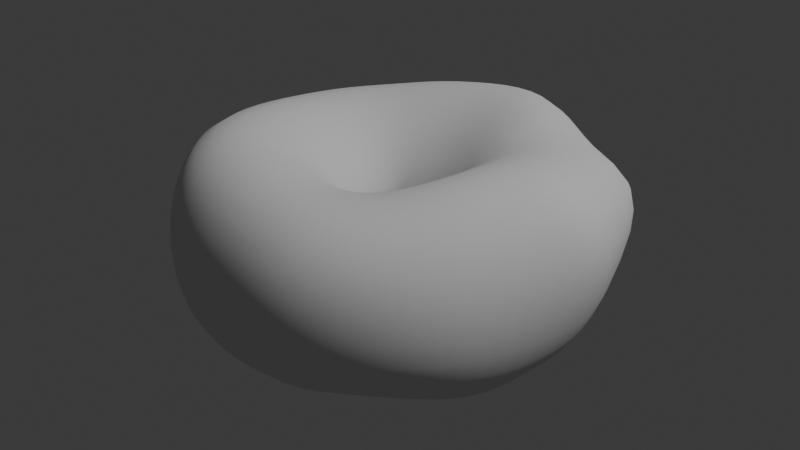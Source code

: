 # Source: donut.blend  (saved by Blender 4.2.66; exported with 4.5.12 LTS)
import bpy
from mathutils import Matrix  # noqa: F401  (used for matrix-valued properties, if any)

bpy.ops.wm.read_factory_settings(use_empty=True)
scene = bpy.context.scene
scene.name = 'Scene'

# ---- collections
col_collection = bpy.data.collections.new('Collection'); scene.collection.children.link(col_collection)

# ---- world
world_world = bpy.data.worlds.new('World'); scene.world = world_world
world_world.use_nodes = True; world_world.node_tree.nodes.clear()
_N = world_world.node_tree.nodes; _L = world_world.node_tree.links
n0 = _N.new('ShaderNodeOutputWorld'); n0.name = 'World Output'; n0.location = (300, 300)
n1 = _N.new('ShaderNodeBackground'); n1.name = 'Background'; n1.location = (10, 300)
n1.inputs[0].default_value = (0.05088, 0.05088, 0.05088, 1.0)
_L.new(n1.outputs[0], n0.inputs[0])
n0.is_active_output = True
world_world.color = (0.05088, 0.05088, 0.05088)
world_world.sun_shadow_jitter_overblur = 0.0

# ---- cameras
cam_camera = bpy.data.cameras.new('Camera')
cam_camera.clip_end = 100.0
cam_camera.ortho_scale = 7.314

# ---- lights
light_light = bpy.data.lights.new('Light', 'POINT')
light_light.energy = 1000.0
light_light.shadow_soft_size = 0.1

# ---- meshes
me_torus = bpy.data.meshes.new('Torus')
me_torus.from_pydata([(0.3767, 0.01077, 0.004003), (0.3862, 0.02165, 0.08604), (0.3396, -0.009761, 0.1666), (0.2344, 0.008938, 0.1839), (0.1527, 0.006116, 0.1553), (0.09213, 0.001565, 0.08429), (0.0759, -0.007486, -0.0007847), (0.09128, 0.000126, -0.07918), (0.1504, 0.0007825, -0.1402), (0.2301, 0.0008076, -0.1615), (0.3032, 4.563e-05, -0.1355), (0.3471, 0.0005982, -0.07502), (0.3604, 0.07594, 0.002149), (0.3644, 0.08138, 0.07994), (0.319, 0.09382, 0.1453), (0.2295, 0.05864, 0.1768), (0.1493, 0.03407, 0.1518), (0.09022, 0.01905, 0.08333), (0.06876, 0.003345, -0.0009437), (0.08945, 0.01803, -0.07875), (0.1471, 0.02932, -0.1382), (0.225, 0.04477, -0.1596), (0.2964, 0.059, -0.135), (0.3386, 0.06752, -0.075), (0.338, 0.1405, -0.003507), (0.346, 0.1581, 0.06749), (0.3121, 0.1819, 0.13), (0.2176, 0.1103, 0.1687), (0.1409, 0.06125, 0.1483), (0.0849, 0.03581, 0.08216), (0.06036, 0.01221, -0.001246), (0.08414, 0.03527, -0.07816), (0.1384, 0.05754, -0.1377), (0.2117, 0.08771, -0.1594), (0.2784, 0.1153, -0.1346), (0.3184, 0.1319, -0.07467), (0.3153, 0.2059, -0.006852), (0.3209, 0.2158, 0.0624), (0.3057, 0.1981, 0.1284), (0.1984, 0.1467, 0.165), (0.1297, 0.0881, 0.1478), (0.07705, 0.0518, 0.08195), (0.05121, 0.01925, -0.0016), (0.07507, 0.05027, -0.07751), (0.1244, 0.08362, -0.1367), (0.1907, 0.1275, -0.1594), (0.251, 0.1677, -0.1349), (0.2878, 0.192, -0.07512), (0.2647, 0.2574, -0.004512), (0.2664, 0.2525, 0.06587), (0.2296, 0.2275, 0.1331), (0.1724, 0.1721, 0.1709), (0.1153, 0.1134, 0.1504), (0.06684, 0.06639, 0.08284), (0.04164, 0.0256, -0.001774), (0.06201, 0.06136, -0.07689), (0.1055, 0.1065, -0.1354), (0.1619, 0.1623, -0.1583), (0.2132, 0.2132, -0.1347), (0.2439, 0.2437, -0.07474), (0.1993, 0.2971, -0.0002209), (0.1969, 0.2888, 0.07387), (0.1791, 0.2588, 0.1453), (0.1452, 0.2043, 0.1809), (0.09738, 0.1355, 0.1555), (0.0543, 0.07878, 0.08451), (0.03168, 0.03223, -0.001581), (0.04577, 0.06868, -0.07628), (0.08246, 0.1254, -0.1338), (0.1266, 0.1907, -0.1564), (0.1672, 0.2503, -0.1339), (0.1916, 0.2865, -0.07469), (0.1368, 0.3297, 9.415e-05), (0.1355, 0.3214, 0.07896), (0.1317, 0.2918, 0.1542), (0.1119, 0.2314, 0.1875), (0.07496, 0.1523, 0.1594), (0.03948, 0.08805, 0.08597), (0.0212, 0.03942, -0.0009396), (0.02741, 0.07278, -0.07564), (0.05608, 0.1394, -0.132), (0.08662, 0.2121, -0.1541), (0.1147, 0.2782, -0.1321), (0.132, 0.3184, -0.07432), (0.0677, 0.3515, 0.002417), (0.06517, 0.3478, 0.08765), (0.07542, 0.3126, 0.1567), (0.07022, 0.2473, 0.1871), (0.04764, 0.1621, 0.1597), (0.02265, 0.09359, 0.0867), (0.01045, 0.04678, 8.891e-05), (0.008171, 0.07451, -0.07494), (0.02705, 0.1472, -0.1302), (0.04322, 0.2255, -0.1514), (0.05791, 0.2957, -0.1297), (0.06713, 0.3384, -0.07296), (-0.005324, 0.3607, 0.006573), (-0.01066, 0.3583, 0.09292), (0.009287, 0.3186, 0.1557), (0.02106, 0.2494, 0.1805), (0.01678, 0.1639, 0.1577), (0.004379, 0.0951, 0.08656), (-0.001835, 0.0529, 0.001267), (-0.01062, 0.07492, -0.07415), (-0.00289, 0.1497, -0.1284), (-0.00192, 0.2305, -0.1488), (-0.001289, 0.3023, -0.127), (-0.0004766, 0.3458, -0.071), (-0.07454, 0.3536, 0.006589), (-0.08626, 0.3535, 0.09184), (-0.0552, 0.3069, 0.1496), (-0.02956, 0.2391, 0.1749), (-0.01576, 0.158, 0.1544), (-0.01454, 0.09261, 0.08563), (-0.01579, 0.05651, 0.002359), (-0.02782, 0.07475, -0.07328), (-0.03223, 0.1475, -0.1268), (-0.04702, 0.2264, -0.1462), (-0.1174, 0.2803, -0.1224), (-0.06812, 0.3392, -0.06878), (-0.145, 0.3358, 0.009672), (-0.151, 0.3322, 0.09017), (-0.1203, 0.2856, 0.1439), (-0.07866, 0.2191, 0.1701), (-0.0484, 0.1456, 0.1497), (-0.03311, 0.08639, 0.08422), (-0.02847, 0.0589, 0.003507), (-0.04319, 0.0732, -0.07249), (-0.06002, 0.1402, -0.1256), (-0.09037, 0.2139, -0.1445), (-0.1174, 0.2803, -0.1224), (-0.1333, 0.3202, -0.06723), (-0.2018, 0.2995, 0.006504), (-0.2014, 0.2937, 0.08368), (-0.171, 0.2528, 0.1378), (-0.1245, 0.1925, 0.1629), (-0.07915, 0.1281, 0.1442), (-0.05023, 0.07697, 0.08279), (-0.03881, 0.05608, 0.00408), (-0.05671, 0.06921, -0.07193), (-0.08581, 0.1268, -0.1252), (-0.1299, 0.1925, -0.1436), (-0.1691, 0.2517, -0.1212), (-0.1926, 0.2877, -0.06644), (-0.2526, 0.2529, 0.003779), (-0.2434, 0.2437, 0.07622), (-0.2125, 0.2127, 0.1349), (-0.1618, 0.1619, 0.1595), (-0.1052, 0.1069, 0.1402), (-0.06488, 0.06498, 0.0818), (-0.04506, 0.04609, 0.003759), (-0.06836, 0.06196, -0.07173), (-0.1085, 0.1081, -0.1256), (-0.1642, 0.1638, -0.1441), (-0.2141, 0.2139, -0.1218), (-0.2443, 0.2444, -0.06695), (-0.2967, 0.1987, 0.002705), (-0.2861, 0.1915, 0.07561), (-0.2499, 0.1671, 0.1346), (-0.1903, 0.1272, 0.1593), (-0.1248, 0.0834, 0.139), (-0.07631, 0.05103, 0.08152), (-0.04777, 0.03107, 0.002829), (-0.0781, 0.05098, -0.07194), (-0.1269, 0.08517, -0.1266), (-0.1923, 0.1289, -0.146), (-0.2511, 0.1682, -0.1238), (-0.2868, 0.1921, -0.0686), (-0.3294, 0.1369, 0.001386), (-0.3179, 0.1319, 0.07503), (-0.2778, 0.1152, 0.1345), (-0.2115, 0.08761, 0.1592), (-0.1388, 0.05703, 0.1399), (-0.08428, 0.03555, 0.08125), (-0.04775, 0.01407, 0.001695), (-0.08585, 0.03613, -0.07259), (-0.1405, 0.05899, -0.1282), (-0.213, 0.08905, -0.1485), (-0.2785, 0.116, -0.1266), (-0.3183, 0.1324, -0.07078), (-0.3495, 0.0698, 0.0003594), (-0.3375, 0.06732, 0.07483), (-0.295, 0.05877, 0.1345), (-0.2252, 0.04354, 0.1626), (-0.148, 0.02745, 0.1435), (-0.08798, 0.01948, 0.08151), (-0.04631, -0.002987, 0.0006177), (-0.09088, 0.01883, -0.07351), (-0.1487, 0.03057, -0.1301), (-0.2256, 0.04578, -0.1513), (-0.2953, 0.05937, -0.1295), (-0.3377, 0.06755, -0.07287), (-0.3563, 0.0001764, 9.415e-05), (-0.3442, 0.0001351, 0.07484), (-0.3018, -0.001086, 0.1378), (-0.2317, -0.004152, 0.1679), (-0.1522, -0.003939, 0.1472), (-0.08754, 0.003229, 0.0822), (-0.04227, -0.01588, 0.0001751), (-0.09245, 0.0008394, -0.07453), (-0.1512, 0.001006, -0.132), (-0.2296, 0.0007845, -0.1541), (-0.3009, 0.0004085, -0.1321), (-0.3442, 0.0001903, -0.07432), (-0.3495, -0.0694, 9.415e-05), (-0.3379, -0.06739, 0.07576), (-0.2988, -0.06306, 0.1427), (-0.2302, -0.05282, 0.1726), (-0.1508, -0.03548, 0.15), (-0.08343, -0.01287, 0.08301), (-0.03914, -0.02493, 0.0003052), (-0.0905, -0.01716, -0.07557), (-0.148, -0.02854, -0.1338), (-0.2249, -0.0442, -0.1564), (-0.2951, -0.05854, -0.1338), (-0.3376, -0.06706, -0.07469), (-0.3292, -0.1363, 9.415e-05), (-0.3194, -0.1334, 0.07802), (-0.2846, -0.1232, 0.1464), (-0.2197, -0.09936, 0.1762), (-0.1435, -0.06537, 0.1518), (-0.07635, -0.02861, 0.08363), (-0.03753, -0.03197, 0.0007068), (-0.08511, -0.03446, -0.07655), (-0.1392, -0.05692, -0.1354), (-0.2117, -0.08741, -0.1581), (-0.2779, -0.1151, -0.1345), (-0.318, -0.1317, -0.07469), (-0.2962, -0.198, 9.415e-05), (-0.2881, -0.1938, 0.07869), (-0.2578, -0.1771, 0.1476), (-0.199, -0.1407, 0.1763), (-0.13, -0.09198, 0.1524), (-0.06714, -0.04383, 0.08383), (-0.03521, -0.03748, 0.001256), (-0.0765, -0.0504, -0.07743), (-0.1251, -0.08305, -0.1367), (-0.1904, -0.1271, -0.159), (-0.2501, -0.1671, -0.1345), (-0.2862, -0.1912, -0.07469), (-0.2519, -0.252, 9.415e-05), (-0.2446, -0.2453, 0.07763), (-0.2182, -0.2216, 0.1455), (-0.1489, -0.1849, 0.1704), (-0.1091, -0.1143, 0.1516), (-0.0565, -0.05826, 0.08356), (-0.02964, -0.04147, 0.001894), (-0.06499, -0.06437, -0.07816), (-0.1062, -0.1059, -0.1377), (-0.1619, -0.1619, -0.1593), (-0.2127, -0.2127, -0.1345), (-0.2433, -0.2434, -0.07469), (-0.1977, -0.2963, 9.417e-05), (-0.1872, -0.2866, 0.0757), (-0.1626, -0.2562, 0.1419), (-0.1225, -0.2002, 0.1695), (-0.08182, -0.1315, 0.1501), (-0.04409, -0.07104, 0.08275), (-0.01898, -0.04401, 0.002528), (-0.05103, -0.07583, -0.07864), (-0.0834, -0.1247, -0.1371), (-0.1272, -0.1903, -0.1593), (-0.1671, -0.2502, -0.1345), (-0.1911, -0.2863, -0.07469), (-0.1285, -0.3282, 0.0001234), (-0.1102, -0.3169, 0.07504), (-0.0916, -0.2803, 0.1382), (-0.0727, -0.2179, 0.1678), (-0.05077, -0.1435, 0.1475), (-0.02979, -0.08126, 0.08164), (-0.002907, -0.04526, 0.003052), (-0.03514, -0.08435, -0.07812), (-0.05474, -0.1382, -0.1357), (-0.08519, -0.2111, -0.1579), (-0.115, -0.2777, -0.1344), (-0.1315, -0.318, -0.07467), (-0.05292, -0.3481, 0.0001706), (-0.03078, -0.3361, 0.07516), (-0.02056, -0.2961, 0.135), (-0.02052, -0.2282, 0.1628), (-0.01858, -0.1502, 0.1437), (-0.01405, -0.08815, 0.08058), (0.01363, -0.04662, 0.003269), (-0.01785, -0.08959, -0.07695), (-0.02075, -0.146, -0.1352), (-0.03171, -0.2229, -0.1593), (-0.05547, -0.2945, -0.1339), (-0.06563, -0.3377, -0.0747), (0.01568, -0.3562, 0.0001886), (0.03457, -0.3445, 0.07514), (0.03981, -0.3031, 0.1349), (0.02753, -0.2318, 0.1594), (0.01238, -0.1518, 0.1399), (0.002619, -0.09115, 0.07999), (0.02648, -0.04969, 0.002928), (0.0004367, -0.09133, -0.07586), (0.01401, -0.1482, -0.1341), (0.02558, -0.2259, -0.1605), (0.01165, -0.2994, -0.1335), (0.002184, -0.3446, -0.07391), (0.07897, -0.3506, 0.0001704), (0.09062, -0.3397, 0.07504), (0.08997, -0.2981, 0.1347), (0.06974, -0.2272, 0.1594), (0.04087, -0.1484, 0.1387), (0.01973, -0.08989, 0.08002), (0.03553, -0.05302, 0.002221), (0.0185, -0.08956, -0.07492), (0.0454, -0.1451, -0.1314), (0.07629, -0.2204, -0.1568), (0.07448, -0.2913, -0.1352), (0.06941, -0.3374, -0.07126), (0.1407, -0.3298, 0.0001273), (0.1449, -0.3194, 0.07493), (0.1355, -0.2799, 0.1345), (0.1059, -0.2133, 0.1593), (0.06638, -0.1392, 0.1395), (0.0363, -0.08459, 0.0801), (0.04272, -0.05456, 0.001423), (0.03542, -0.0844, -0.07431), (0.07136, -0.1363, -0.1287), (0.07136, -0.1363, -0.1287), (0.1267, -0.2691, -0.1461), (0.1319, -0.3173, -0.06951), (0.1986, -0.2964, 9.533e-05), (0.1954, -0.2866, 0.07485), (0.1763, -0.2509, 0.1345), (0.1374, -0.1904, 0.1618), (0.08903, -0.1238, 0.1426), (0.05149, -0.07579, 0.08083), (0.05001, -0.05291, 0.0007407), (0.05083, -0.076, -0.07443), (0.09225, -0.1216, -0.1286), (0.1412, -0.1845, -0.1476), (0.17, -0.2456, -0.1261), (0.1913, -0.2857, -0.07059), (0.2525, -0.252, 9.415e-05), (0.2438, -0.2434, 0.07484), (0.2148, -0.2122, 0.1372), (0.1662, -0.1591, 0.1684), (0.1091, -0.1031, 0.1471), (0.06504, -0.06391, 0.08205), (0.05895, -0.04712, 0.0003297), (0.06464, -0.06461, -0.07563), (0.11, -0.102, -0.1316), (0.167, -0.1541, -0.1549), (0.2142, -0.2092, -0.1299), (0.2437, -0.2433, -0.07379), (0.2969, -0.198, 9.415e-05), (0.2868, -0.191, 0.07554), (0.2527, -0.1646, 0.1438), (0.1936, -0.1214, 0.1766), (0.1269, -0.07853, 0.1518), (0.07657, -0.04959, 0.08333), (0.06933, -0.03803, 0.0001192), (0.07602, -0.05071, -0.0773), (0.127, -0.07872, -0.1375), (0.1954, -0.118, -0.1681), (0.2534, -0.163, -0.1415), (0.2867, -0.1912, -0.07486), (0.33, -0.1362, 0.0001306), (0.3239, -0.1286, 0.07892), (0.2846, -0.1093, 0.1509), (0.2161, -0.07921, 0.1836), (0.1413, -0.05129, 0.1553), (0.08517, -0.03343, 0.08429), (0.07689, -0.02831, -0.0001897), (0.08443, -0.03491, -0.07869), (0.1406, -0.05335, -0.1421), (0.2157, -0.08021, -0.1724), (0.2807, -0.1121, -0.1421), (0.3185, -0.1317, -0.07469), (0.3614, -0.06343, 0.002334), (0.3655, -0.05242, 0.08449), (0.3152, -0.04733, 0.1568), (0.2298, -0.03505, 0.1867), (0.1501, -0.02265, 0.1567), (0.09044, -0.01614, 0.08465), (0.07924, -0.01826, -0.0005397), (0.08958, -0.01776, -0.07937), (0.1484, -0.02679, -0.1427), (0.2271, -0.04085, -0.1681), (0.297, -0.05802, -0.137), (0.3389, -0.06726, -0.07492)], [], [(0, 12, 13, 1), (1, 13, 14, 2), (2, 14, 15, 3), (3, 15, 16, 4), (4, 16, 17, 5), (5, 17, 18, 6), (6, 18, 19, 7), (7, 19, 20, 8), (8, 20, 21, 9), (9, 21, 22, 10), (10, 22, 23, 11), (11, 23, 12, 0), (12, 24, 25, 13), (13, 25, 26, 14), (14, 26, 27, 15), (15, 27, 28, 16), (16, 28, 29, 17), (17, 29, 30, 18), (18, 30, 31, 19), (19, 31, 32, 20), (20, 32, 33, 21), (21, 33, 34, 22), (22, 34, 35, 23), (23, 35, 24, 12), (24, 36, 37, 25), (25, 37, 38, 26), (26, 38, 39, 27), (27, 39, 40, 28), (28, 40, 41, 29), (29, 41, 42, 30), (30, 42, 43, 31), (31, 43, 44, 32), (32, 44, 45, 33), (33, 45, 46, 34), (34, 46, 47, 35), (35, 47, 36, 24), (36, 48, 49, 37), (37, 49, 50, 38), (38, 50, 51, 39), (39, 51, 52, 40), (40, 52, 53, 41), (41, 53, 54, 42), (42, 54, 55, 43), (43, 55, 56, 44), (44, 56, 57, 45), (45, 57, 58, 46), (46, 58, 59, 47), (47, 59, 48, 36), (48, 60, 61, 49), (49, 61, 62, 50), (50, 62, 63, 51), (51, 63, 64, 52), (52, 64, 65, 53), (53, 65, 66, 54), (54, 66, 67, 55), (55, 67, 68, 56), (56, 68, 69, 57), (57, 69, 70, 58), (58, 70, 71, 59), (59, 71, 60, 48), (60, 72, 73, 61), (61, 73, 74, 62), (62, 74, 75, 63), (63, 75, 76, 64), (64, 76, 77, 65), (65, 77, 78, 66), (66, 78, 79, 67), (67, 79, 80, 68), (68, 80, 81, 69), (69, 81, 82, 70), (70, 82, 83, 71), (71, 83, 72, 60), (72, 84, 85, 73), (73, 85, 86, 74), (74, 86, 87, 75), (75, 87, 88, 76), (76, 88, 89, 77), (77, 89, 90, 78), (78, 90, 91, 79), (79, 91, 92, 80), (80, 92, 93, 81), (81, 93, 94, 82), (82, 94, 95, 83), (83, 95, 84, 72), (84, 96, 97, 85), (85, 97, 98, 86), (86, 98, 99, 87), (87, 99, 100, 88), (88, 100, 101, 89), (89, 101, 102, 90), (90, 102, 103, 91), (91, 103, 104, 92), (92, 104, 105, 93), (93, 105, 106, 94), (94, 106, 107, 95), (95, 107, 96, 84), (96, 108, 109, 97), (97, 109, 110, 98), (98, 110, 111, 99), (99, 111, 112, 100), (100, 112, 113, 101), (101, 113, 114, 102), (102, 114, 115, 103), (103, 115, 116, 104), (104, 116, 117, 105), (105, 117, 118, 106), (106, 118, 119, 107), (107, 119, 108, 96), (108, 120, 121, 109), (109, 121, 122, 110), (110, 122, 123, 111), (111, 123, 124, 112), (112, 124, 125, 113), (113, 125, 126, 114), (114, 126, 127, 115), (115, 127, 128, 116), (116, 128, 129, 117), (117, 129, 130, 118), (118, 130, 131, 119), (119, 131, 120, 108), (120, 132, 133, 121), (121, 133, 134, 122), (122, 134, 135, 123), (123, 135, 136, 124), (124, 136, 137, 125), (125, 137, 138, 126), (126, 138, 139, 127), (127, 139, 140, 128), (128, 140, 141, 129), (129, 141, 142, 130), (130, 142, 143, 131), (131, 143, 132, 120), (132, 144, 145, 133), (133, 145, 146, 134), (134, 146, 147, 135), (135, 147, 148, 136), (136, 148, 149, 137), (137, 149, 150, 138), (138, 150, 151, 139), (139, 151, 152, 140), (140, 152, 153, 141), (141, 153, 154, 142), (142, 154, 155, 143), (143, 155, 144, 132), (144, 156, 157, 145), (145, 157, 158, 146), (146, 158, 159, 147), (147, 159, 160, 148), (148, 160, 161, 149), (149, 161, 162, 150), (150, 162, 163, 151), (151, 163, 164, 152), (152, 164, 165, 153), (153, 165, 166, 154), (154, 166, 167, 155), (155, 167, 156, 144), (156, 168, 169, 157), (157, 169, 170, 158), (158, 170, 171, 159), (159, 171, 172, 160), (160, 172, 173, 161), (161, 173, 174, 162), (162, 174, 175, 163), (163, 175, 176, 164), (164, 176, 177, 165), (165, 177, 178, 166), (166, 178, 179, 167), (167, 179, 168, 156), (168, 180, 181, 169), (169, 181, 182, 170), (170, 182, 183, 171), (171, 183, 184, 172), (172, 184, 185, 173), (173, 185, 186, 174), (174, 186, 187, 175), (175, 187, 188, 176), (176, 188, 189, 177), (177, 189, 190, 178), (178, 190, 191, 179), (179, 191, 180, 168), (180, 192, 193, 181), (181, 193, 194, 182), (182, 194, 195, 183), (183, 195, 196, 184), (184, 196, 197, 185), (185, 197, 198, 186), (186, 198, 199, 187), (187, 199, 200, 188), (188, 200, 201, 189), (189, 201, 202, 190), (190, 202, 203, 191), (191, 203, 192, 180), (192, 204, 205, 193), (193, 205, 206, 194), (194, 206, 207, 195), (195, 207, 208, 196), (196, 208, 209, 197), (197, 209, 210, 198), (198, 210, 211, 199), (199, 211, 212, 200), (200, 212, 213, 201), (201, 213, 214, 202), (202, 214, 215, 203), (203, 215, 204, 192), (204, 216, 217, 205), (205, 217, 218, 206), (206, 218, 219, 207), (207, 219, 220, 208), (208, 220, 221, 209), (209, 221, 222, 210), (210, 222, 223, 211), (211, 223, 224, 212), (212, 224, 225, 213), (213, 225, 226, 214), (214, 226, 227, 215), (215, 227, 216, 204), (216, 228, 229, 217), (217, 229, 230, 218), (218, 230, 231, 219), (219, 231, 232, 220), (220, 232, 233, 221), (221, 233, 234, 222), (222, 234, 235, 223), (223, 235, 236, 224), (224, 236, 237, 225), (225, 237, 238, 226), (226, 238, 239, 227), (227, 239, 228, 216), (228, 240, 241, 229), (229, 241, 242, 230), (230, 242, 243, 231), (231, 243, 244, 232), (232, 244, 245, 233), (233, 245, 246, 234), (234, 246, 247, 235), (235, 247, 248, 236), (236, 248, 249, 237), (237, 249, 250, 238), (238, 250, 251, 239), (239, 251, 240, 228), (240, 252, 253, 241), (241, 253, 254, 242), (242, 254, 255, 243), (243, 255, 256, 244), (244, 256, 257, 245), (245, 257, 258, 246), (246, 258, 259, 247), (247, 259, 260, 248), (248, 260, 261, 249), (249, 261, 262, 250), (250, 262, 263, 251), (251, 263, 252, 240), (252, 264, 265, 253), (253, 265, 266, 254), (254, 266, 267, 255), (255, 267, 268, 256), (256, 268, 269, 257), (257, 269, 270, 258), (258, 270, 271, 259), (259, 271, 272, 260), (260, 272, 273, 261), (261, 273, 274, 262), (262, 274, 275, 263), (263, 275, 264, 252), (264, 276, 277, 265), (265, 277, 278, 266), (266, 278, 279, 267), (267, 279, 280, 268), (268, 280, 281, 269), (269, 281, 282, 270), (270, 282, 283, 271), (271, 283, 284, 272), (272, 284, 285, 273), (273, 285, 286, 274), (274, 286, 287, 275), (275, 287, 276, 264), (276, 288, 289, 277), (277, 289, 290, 278), (278, 290, 291, 279), (279, 291, 292, 280), (280, 292, 293, 281), (281, 293, 294, 282), (282, 294, 295, 283), (283, 295, 296, 284), (284, 296, 297, 285), (285, 297, 298, 286), (286, 298, 299, 287), (287, 299, 288, 276), (288, 300, 301, 289), (289, 301, 302, 290), (290, 302, 303, 291), (291, 303, 304, 292), (292, 304, 305, 293), (293, 305, 306, 294), (294, 306, 307, 295), (295, 307, 308, 296), (296, 308, 309, 297), (297, 309, 310, 298), (298, 310, 311, 299), (299, 311, 300, 288), (300, 312, 313, 301), (301, 313, 314, 302), (302, 314, 315, 303), (303, 315, 316, 304), (304, 316, 317, 305), (305, 317, 318, 306), (306, 318, 319, 307), (307, 319, 320, 308), (308, 320, 321, 309), (309, 321, 322, 310), (310, 322, 323, 311), (311, 323, 312, 300), (312, 324, 325, 313), (313, 325, 326, 314), (314, 326, 327, 315), (315, 327, 328, 316), (316, 328, 329, 317), (317, 329, 330, 318), (318, 330, 331, 319), (319, 331, 332, 320), (320, 332, 333, 321), (321, 333, 334, 322), (322, 334, 335, 323), (323, 335, 324, 312), (324, 336, 337, 325), (325, 337, 338, 326), (326, 338, 339, 327), (327, 339, 340, 328), (328, 340, 341, 329), (329, 341, 342, 330), (330, 342, 343, 331), (331, 343, 344, 332), (332, 344, 345, 333), (333, 345, 346, 334), (334, 346, 347, 335), (335, 347, 336, 324), (336, 348, 349, 337), (337, 349, 350, 338), (338, 350, 351, 339), (339, 351, 352, 340), (340, 352, 353, 341), (341, 353, 354, 342), (342, 354, 355, 343), (343, 355, 356, 344), (344, 356, 357, 345), (345, 357, 358, 346), (346, 358, 359, 347), (347, 359, 348, 336), (348, 360, 361, 349), (349, 361, 362, 350), (350, 362, 363, 351), (351, 363, 364, 352), (352, 364, 365, 353), (353, 365, 366, 354), (354, 366, 367, 355), (355, 367, 368, 356), (356, 368, 369, 357), (357, 369, 370, 358), (358, 370, 371, 359), (359, 371, 360, 348), (360, 372, 373, 361), (361, 373, 374, 362), (362, 374, 375, 363), (363, 375, 376, 364), (364, 376, 377, 365), (365, 377, 378, 366), (366, 378, 379, 367), (367, 379, 380, 368), (368, 380, 381, 369), (369, 381, 382, 370), (370, 382, 383, 371), (371, 383, 372, 360), (372, 0, 1, 373), (373, 1, 2, 374), (374, 2, 3, 375), (375, 3, 4, 376), (376, 4, 5, 377), (377, 5, 6, 378), (378, 6, 7, 379), (379, 7, 8, 380), (380, 8, 9, 381), (381, 9, 10, 382), (382, 10, 11, 383), (383, 11, 0, 372)])
me_torus.polygons.foreach_set('use_smooth', [True] * 384)
_uv = me_torus.uv_layers.new(name='UVMap')
_uv.uv.foreach_set('vector', [0.5006, 0.4957, 0.532, 0.497, 0.5317, 0.5878, 0.5011, 0.5895, 0.5011, 0.5895, 0.5317, 0.5878, 0.5319, 0.6699, 0.5003, 0.6714, 0.5003, 0.6714, 0.5319, 0.6699, 0.5313, 0.75, 0.5, 0.75, 0.5, 0.75, 0.5313, 0.75, 0.5312, 0.8333, 0.5, 0.8333, 0.5, 0.8333, 0.5312, 0.8333, 0.5312, 0.9167, 0.5, 0.9167, 0.5, 0.9167, 0.5312, 0.9167, 0.5468, 0.9944, 0.5128, 0.997, 0.5152, 0.0005068, 0.5484, 0.002607, 0.5312, 0.08333, 0.5, 0.08333, 0.5, 0.08333, 0.5312, 0.08333, 0.5312, 0.1667, 0.5008, 0.1676, 0.5008, 0.1676, 0.5312, 0.1667, 0.5312, 0.25, 0.5005, 0.25, 0.5005, 0.25, 0.5312, 0.25, 0.5312, 0.3333, 0.5, 0.3333, 0.5, 0.3333, 0.5312, 0.3333, 0.5313, 0.4162, 0.5, 0.416, 0.5, 0.416, 0.5313, 0.4162, 0.532, 0.497, 0.5006, 0.4957, 0.532, 0.497, 0.5627, 0.4991, 0.5628, 0.5842, 0.5317, 0.5878, 0.5317, 0.5878, 0.5628, 0.5842, 0.5626, 0.6668, 0.5319, 0.6699, 0.5319, 0.6699, 0.5626, 0.6668, 0.5625, 0.75, 0.5313, 0.75, 0.5313, 0.75, 0.5625, 0.75, 0.5625, 0.8333, 0.5312, 0.8333, 0.5312, 0.8333, 0.5625, 0.8333, 0.5625, 0.9167, 0.5312, 0.9167, 0.5312, 0.9167, 0.5625, 0.9167, 0.5778, 0.992, 0.5468, 0.9944, 0.5484, 0.002607, 0.5791, 0.005216, 0.5625, 0.08333, 0.5312, 0.08333, 0.5312, 0.08333, 0.5625, 0.08333, 0.5625, 0.1667, 0.5312, 0.1667, 0.5312, 0.1667, 0.5625, 0.1667, 0.5625, 0.25, 0.5312, 0.25, 0.5312, 0.25, 0.5625, 0.25, 0.5625, 0.3333, 0.5312, 0.3333, 0.5312, 0.3333, 0.5625, 0.3333, 0.5625, 0.4167, 0.5313, 0.4162, 0.5313, 0.4162, 0.5625, 0.4167, 0.5627, 0.4991, 0.532, 0.497, 0.5627, 0.4991, 0.5938, 0.5, 0.5937, 0.5833, 0.5628, 0.5842, 0.5628, 0.5842, 0.5937, 0.5833, 0.5709, 0.6667, 0.5626, 0.6668, 0.5626, 0.6668, 0.5709, 0.6667, 0.5938, 0.75, 0.5625, 0.75, 0.5625, 0.75, 0.5938, 0.75, 0.5938, 0.8333, 0.5625, 0.8333, 0.5625, 0.8333, 0.5938, 0.8333, 0.5938, 0.9167, 0.5625, 0.9167, 0.5625, 0.9167, 0.5938, 0.9167, 0.6061, 0.9908, 0.5778, 0.992, 0.5791, 0.005216, 0.6073, 0.007274, 0.5931, 0.08305, 0.5625, 0.08333, 0.5625, 0.08333, 0.5931, 0.08305, 0.5938, 0.1667, 0.5625, 0.1667, 0.5625, 0.1667, 0.5938, 0.1667, 0.5938, 0.25, 0.5625, 0.25, 0.5625, 0.25, 0.5938, 0.25, 0.5938, 0.3333, 0.5625, 0.3333, 0.5625, 0.3333, 0.5938, 0.3333, 0.5938, 0.4167, 0.5625, 0.4167, 0.5625, 0.4167, 0.5938, 0.4167, 0.5938, 0.5, 0.5627, 0.4991, 0.5938, 0.5, 0.625, 0.5, 0.625, 0.5833, 0.5937, 0.5833, 0.5937, 0.5833, 0.625, 0.5833, 0.625, 0.6667, 0.5709, 0.6667, 0.5709, 0.6667, 0.625, 0.6667, 0.625, 0.75, 0.5938, 0.75, 0.5938, 0.75, 0.625, 0.75, 0.625, 0.8333, 0.5938, 0.8333, 0.5938, 0.8333, 0.625, 0.8333, 0.625, 0.9167, 0.5938, 0.9167, 0.5938, 0.9167, 0.625, 0.9167, 0.6336, 0.9908, 0.6061, 0.9908, 0.6073, 0.007274, 0.6352, 0.008083, 0.6234, 0.08185, 0.5931, 0.08305, 0.5931, 0.08305, 0.6234, 0.08185, 0.625, 0.1667, 0.5938, 0.1667, 0.5938, 0.1667, 0.625, 0.1667, 0.625, 0.25, 0.5938, 0.25, 0.5938, 0.25, 0.625, 0.25, 0.625, 0.3333, 0.5938, 0.3333, 0.5938, 0.3333, 0.625, 0.3333, 0.625, 0.4167, 0.5938, 0.4167, 0.5938, 0.4167, 0.625, 0.4167, 0.625, 0.5, 0.5938, 0.5, 0.625, 0.5, 0.6562, 0.5, 0.6563, 0.5833, 0.625, 0.5833, 0.625, 0.5833, 0.6563, 0.5833, 0.6562, 0.6667, 0.625, 0.6667, 0.625, 0.6667, 0.6562, 0.6667, 0.6563, 0.75, 0.625, 0.75, 0.625, 0.75, 0.6563, 0.75, 0.6562, 0.8333, 0.625, 0.8333, 0.625, 0.8333, 0.6562, 0.8333, 0.6562, 0.9167, 0.625, 0.9167, 0.625, 0.9167, 0.6562, 0.9167, 0.6616, 0.9919, 0.6336, 0.9908, 0.6352, 0.008083, 0.6634, 0.00745, 0.6557, 0.0797, 0.6234, 0.08185, 0.6234, 0.08185, 0.6557, 0.0797, 0.6562, 0.1667, 0.625, 0.1667, 0.625, 0.1667, 0.6562, 0.1667, 0.6562, 0.25, 0.625, 0.25, 0.625, 0.25, 0.6562, 0.25, 0.6563, 0.3333, 0.625, 0.3333, 0.625, 0.3333, 0.6563, 0.3333, 0.6562, 0.4167, 0.625, 0.4167, 0.625, 0.4167, 0.6562, 0.4167, 0.6562, 0.5, 0.625, 0.5, 0.6562, 0.5, 0.6875, 0.5, 0.6875, 0.5834, 0.6563, 0.5833, 0.6563, 0.5833, 0.6875, 0.5834, 0.6875, 0.6667, 0.6562, 0.6667, 0.6562, 0.6667, 0.6875, 0.6667, 0.6875, 0.75, 0.6563, 0.75, 0.6563, 0.75, 0.6875, 0.75, 0.6875, 0.8333, 0.6562, 0.8333, 0.6562, 0.8333, 0.6875, 0.8333, 0.6875, 0.9167, 0.6562, 0.9167, 0.6562, 0.9167, 0.6875, 0.9167, 0.6898, 0.994, 0.6616, 0.9919, 0.6634, 0.00745, 0.6919, 0.005404, 0.689, 0.07784, 0.6557, 0.0797, 0.6557, 0.0797, 0.689, 0.07784, 0.6875, 0.1665, 0.6562, 0.1667, 0.6562, 0.1667, 0.6875, 0.1665, 0.6875, 0.25, 0.6562, 0.25, 0.6562, 0.25, 0.6875, 0.25, 0.6875, 0.3333, 0.6563, 0.3333, 0.6563, 0.3333, 0.6875, 0.3333, 0.6875, 0.4167, 0.6562, 0.4167, 0.6562, 0.4167, 0.6875, 0.4167, 0.6875, 0.5, 0.6562, 0.5, 0.6875, 0.5, 0.7198, 0.5018, 0.7223, 0.5871, 0.6875, 0.5834, 0.6875, 0.5834, 0.7223, 0.5871, 0.7194, 0.6664, 0.6875, 0.6667, 0.6875, 0.6667, 0.7194, 0.6664, 0.7187, 0.75, 0.6875, 0.75, 0.6875, 0.75, 0.7187, 0.75, 0.7188, 0.8333, 0.6875, 0.8333, 0.6875, 0.8333, 0.7188, 0.8333, 0.7187, 0.9167, 0.6875, 0.9167, 0.6875, 0.9167, 0.7187, 0.9167, 0.7201, 0.9965, 0.6898, 0.994, 0.6919, 0.005404, 0.7205, 0.002659, 0.7255, 0.07697, 0.689, 0.07784, 0.689, 0.07784, 0.7255, 0.07697, 0.7192, 0.1658, 0.6875, 0.1665, 0.6875, 0.1665, 0.7192, 0.1658, 0.7187, 0.25, 0.6875, 0.25, 0.6875, 0.25, 0.7187, 0.25, 0.7187, 0.3333, 0.6875, 0.3333, 0.6875, 0.3333, 0.7187, 0.3333, 0.7188, 0.4167, 0.6875, 0.4167, 0.6875, 0.4167, 0.7188, 0.4167, 0.7198, 0.5018, 0.6875, 0.5, 0.7198, 0.5018, 0.7524, 0.5044, 0.756, 0.5872, 0.7223, 0.5871, 0.7223, 0.5871, 0.756, 0.5872, 0.7517, 0.6647, 0.7194, 0.6664, 0.7194, 0.6664, 0.7517, 0.6647, 0.75, 0.75, 0.7187, 0.75, 0.7187, 0.75, 0.75, 0.75, 0.75, 0.8333, 0.7188, 0.8333, 0.7188, 0.8333, 0.75, 0.8333, 0.75, 0.9167, 0.7187, 0.9167, 0.7187, 0.9167, 0.75, 0.9167, 0.7505, 0.9992, 0.7201, 0.9965, 0.7205, 0.002659, 0.7507, 0.0004753, 0.7641, 0.07774, 0.7255, 0.07697, 0.7255, 0.07697, 0.7641, 0.07774, 0.7511, 0.1655, 0.7192, 0.1658, 0.7192, 0.1658, 0.7511, 0.1655, 0.75, 0.25, 0.7187, 0.25, 0.7187, 0.25, 0.75, 0.25, 0.75, 0.3333, 0.7187, 0.3333, 0.7187, 0.3333, 0.75, 0.3333, 0.75, 0.4167, 0.7188, 0.4167, 0.7188, 0.4167, 0.75, 0.4167, 0.7524, 0.5044, 0.7198, 0.5018, 0.7524, 0.5044, 0.7829, 0.5029, 0.7863, 0.5821, 0.756, 0.5872, 0.756, 0.5872, 0.7863, 0.5821, 0.7831, 0.6665, 0.7517, 0.6647, 0.7517, 0.6647, 0.7831, 0.6665, 0.7812, 0.75, 0.75, 0.75, 0.75, 0.75, 0.7812, 0.75, 0.7812, 0.8333, 0.75, 0.8333, 0.75, 0.8333, 0.7812, 0.8333, 0.7812, 0.9167, 0.75, 0.9167, 0.75, 0.9167, 0.7812, 0.9167, 0.7828, 1.001, 0.7505, 0.9992, 0.7507, 0.0004753, 0.7832, -0.0002892, 0.7989, 0.07984, 0.7641, 0.07774, 0.7641, 0.07774, 0.7989, 0.07984, 0.7824, 0.1659, 0.7511, 0.1655, 0.7511, 0.1655, 0.7824, 0.1659, 0.7812, 0.25, 0.75, 0.25, 0.75, 0.25, 0.7812, 0.25, 0.8125, 0.3333, 0.75, 0.3333, 0.75, 0.3333, 0.8125, 0.3333, 0.7812, 0.4167, 0.75, 0.4167, 0.75, 0.4167, 0.7812, 0.4167, 0.7829, 0.5029, 0.7524, 0.5044, 0.7829, 0.5029, 0.8145, 0.5037, 0.8171, 0.5784, 0.7863, 0.5821, 0.7863, 0.5821, 0.8171, 0.5784, 0.8146, 0.6648, 0.7831, 0.6665, 0.7831, 0.6665, 0.8146, 0.6648, 0.8125, 0.75, 0.7812, 0.75, 0.7812, 0.75, 0.8125, 0.75, 0.8125, 0.8333, 0.7812, 0.8333, 0.7812, 0.8333, 0.8125, 0.8333, 0.8125, 0.9167, 0.7812, 0.9167, 0.7812, 0.9167, 0.8125, 0.9167, 0.8144, 1.0, 0.7828, 1.001, 0.7832, -0.0002892, 0.8149, -0.0001399, 0.8319, 0.08179, 0.7989, 0.07984, 0.7989, 0.07984, 0.8319, 0.08179, 0.8129, 0.1665, 0.7824, 0.1659, 0.7824, 0.1659, 0.8129, 0.1665, 0.8125, 0.25, 0.7812, 0.25, 0.7812, 0.25, 0.8125, 0.25, 0.8125, 0.3333, 0.8125, 0.3333, 0.8125, 0.3333, 0.8125, 0.3333, 0.8125, 0.4167, 0.7812, 0.4167, 0.7812, 0.4167, 0.8125, 0.4167, 0.8145, 0.5037, 0.7829, 0.5029, 0.8145, 0.5037, 0.8442, 0.5014, 0.8453, 0.5799, 0.8171, 0.5784, 0.8171, 0.5784, 0.8453, 0.5799, 0.8445, 0.6653, 0.8146, 0.6648, 0.8146, 0.6648, 0.8445, 0.6653, 0.8438, 0.75, 0.8125, 0.75, 0.8125, 0.75, 0.8438, 0.75, 0.8438, 0.8333, 0.8125, 0.8333, 0.8125, 0.8333, 0.8438, 0.8333, 0.8438, 0.9167, 0.8125, 0.9167, 0.8125, 0.9167, 0.8438, 0.9167, 0.8448, 1.0, 0.8144, 1.0, 0.8149, -0.0001399, 0.8448, 9.924e-06, 0.8594, 0.0827, 0.8319, 0.08179, 0.8319, 0.08179, 0.8594, 0.0827, 0.8437, 0.1667, 0.8129, 0.1665, 0.8129, 0.1665, 0.8437, 0.1667, 0.8438, 0.25, 0.8125, 0.25, 0.8125, 0.25, 0.8438, 0.25, 0.8437, 0.3333, 0.8125, 0.3333, 0.8125, 0.3333, 0.8437, 0.3333, 0.8437, 0.4167, 0.8125, 0.4167, 0.8125, 0.4167, 0.8437, 0.4167, 0.8442, 0.5014, 0.8145, 0.5037, 0.8442, 0.5014, 0.875, 0.5, 0.875, 0.5833, 0.8453, 0.5799, 0.8453, 0.5799, 0.875, 0.5833, 0.875, 0.6667, 0.8445, 0.6653, 0.8445, 0.6653, 0.875, 0.6667, 0.875, 0.75, 0.8438, 0.75, 0.8438, 0.75, 0.875, 0.75, 0.875, 0.8333, 0.8438, 0.8333, 0.8438, 0.8333, 0.875, 0.8333, 0.875, 0.9167, 0.8438, 0.9167, 0.8438, 0.9167, 0.875, 0.9167, 0.8751, 1.0, 0.8448, 1.0, 0.8448, 9.924e-06, 0.8751, 1.816e-06, 0.8831, 0.08318, 0.8594, 0.0827, 0.8594, 0.0827, 0.8831, 0.08318, 0.875, 0.1667, 0.8437, 0.1667, 0.8437, 0.1667, 0.875, 0.1667, 0.875, 0.25, 0.8438, 0.25, 0.8438, 0.25, 0.875, 0.25, 0.875, 0.3333, 0.8437, 0.3333, 0.8437, 0.3333, 0.875, 0.3333, 0.875, 0.4167, 0.8437, 0.4167, 0.8437, 0.4167, 0.875, 0.4167, 0.875, 0.5, 0.8442, 0.5014, 0.875, 0.5, 0.9063, 0.5, 0.9062, 0.5833, 0.875, 0.5833, 0.875, 0.5833, 0.9062, 0.5833, 0.9062, 0.6667, 0.875, 0.6667, 0.875, 0.6667, 0.9062, 0.6667, 0.9062, 0.75, 0.875, 0.75, 0.875, 0.75, 0.9062, 0.75, 0.9062, 0.8333, 0.875, 0.8333, 0.875, 0.8333, 0.9062, 0.8333, 0.9062, 0.9167, 0.875, 0.9167, 0.875, 0.9167, 0.9062, 0.9167, 0.9062, 1.0, 0.8751, 1.0, 0.8751, 1.816e-06, 0.9062, 2.22e-16, 0.9084, 0.08337, 0.8831, 0.08318, 0.8831, 0.08318, 0.9084, 0.08337, 0.9063, 0.1667, 0.875, 0.1667, 0.875, 0.1667, 0.9063, 0.1667, 0.9062, 0.25, 0.875, 0.25, 0.875, 0.25, 0.9062, 0.25, 0.9062, 0.3333, 0.875, 0.3333, 0.875, 0.3333, 0.9062, 0.3333, 0.9063, 0.4167, 0.875, 0.4167, 0.875, 0.4167, 0.9063, 0.4167, 0.9063, 0.5, 0.875, 0.5, 0.9063, 0.5, 0.9375, 0.5, 0.9375, 0.5833, 0.9062, 0.5833, 0.9062, 0.5833, 0.9375, 0.5833, 0.9375, 0.6667, 0.9062, 0.6667, 0.9062, 0.6667, 0.9375, 0.6667, 0.9375, 0.75, 0.9062, 0.75, 0.9062, 0.75, 0.9375, 0.75, 0.9375, 0.8333, 0.9062, 0.8333, 0.9062, 0.8333, 0.9375, 0.8333, 0.9365, 0.9168, 0.9062, 0.9167, 0.9062, 0.9167, 0.9365, 0.9168, 0.9375, 1.0, 0.9062, 1.0, 0.9062, 2.22e-16, 0.9375, 2.22e-16, 0.9375, 0.08333, 0.9084, 0.08337, 0.9084, 0.08337, 0.9375, 0.08333, 0.9375, 0.1667, 0.9063, 0.1667, 0.9063, 0.1667, 0.9375, 0.1667, 0.9375, 0.25, 0.9062, 0.25, 0.9062, 0.25, 0.9375, 0.25, 0.9375, 0.3333, 0.9062, 0.3333, 0.9062, 0.3333, 0.9375, 0.3333, 0.9375, 0.4167, 0.9063, 0.4167, 0.9063, 0.4167, 0.9375, 0.4167, 0.9375, 0.5, 0.9063, 0.5, 0.9375, 0.5, 0.9687, 0.5, 0.9688, 0.5833, 0.9375, 0.5833, 0.9375, 0.5833, 0.9688, 0.5833, 0.9688, 0.6667, 0.9375, 0.6667, 0.9375, 0.6667, 0.9688, 0.6667, 0.9687, 0.75, 0.9375, 0.75, 0.9375, 0.75, 0.9687, 0.75, 0.9687, 0.8333, 0.9375, 0.8333, 0.9375, 0.8333, 0.9687, 0.8333, 0.9648, 0.9176, 0.9365, 0.9168, 0.9365, 0.9168, 0.9648, 0.9176, 0.9688, 1.0, 0.9375, 1.0, 0.9375, 2.22e-16, 0.9688, 2.22e-16, 0.9688, 0.08333, 0.9375, 0.08333, 0.9375, 0.08333, 0.9688, 0.08333, 0.9687, 0.1667, 0.9375, 0.1667, 0.9375, 0.1667, 0.9687, 0.1667, 0.9688, 0.25, 0.9375, 0.25, 0.9375, 0.25, 0.9688, 0.25, 0.9688, 0.3333, 0.9375, 0.3333, 0.9375, 0.3333, 0.9688, 0.3333, 0.9688, 0.4167, 0.9375, 0.4167, 0.9375, 0.4167, 0.9688, 0.4167, 0.9687, 0.5, 0.9375, 0.5, 0.9687, 0.5, 1.0, 0.5, 1.0, 0.5833, 0.9688, 0.5833, 0.9688, 0.5833, 1.0, 0.5833, 1.0, 0.6667, 0.9688, 0.6667, 0.9688, 0.6667, 1.0, 0.6667, 1.0, 0.75, 0.9687, 0.75, 0.9687, 0.75, 1.0, 0.75, 1.0, 0.8333, 0.9687, 0.8333, 0.9687, 0.8333, 1.0, 0.8333, 0.9927, 0.9189, 0.9648, 0.9176, 0.9648, 0.9176, 0.9927, 0.9189, 1.0, 1.0, 0.9688, 1.0, 0.9688, 2.22e-16, 1.0, -3.459e-06, 1.0, 0.08333, 0.9688, 0.08333, 0.9688, 0.08333, 1.0, 0.08333, 1.0, 0.1667, 0.9687, 0.1667, 0.9687, 0.1667, 1.0, 0.1667, 1.0, 0.25, 0.9688, 0.25, 0.9688, 0.25, 1.0, 0.25, 1.0, 0.3333, 0.9688, 0.3333, 0.9688, 0.3333, 1.0, 0.3333, 1.0, 0.4167, 0.9688, 0.4167, 0.9688, 0.4167, 1.0, 0.4167, 1.0, 0.5, 0.9687, 0.5, 0.0, 0.5, 0.03125, 0.5, 0.03125, 0.5833, 0.0, 0.5833, 0.0, 0.5833, 0.03125, 0.5833, 0.03125, 0.6667, 0.0, 0.6667, 0.0, 0.6667, 0.03125, 0.6667, 0.03125, 0.75, 0.0, 0.75, 0.0, 0.75, 0.03125, 0.75, 0.03125, 0.8333, 0.0, 0.8333, 0.0, 0.8333, 0.03125, 0.8333, 0.02129, 0.9207, -0.005819, 0.9196, -0.005819, 0.9196, 0.02129, 0.9207, 0.03115, 1.0, -2.176e-05, 1.0, -2.043e-05, -3.595e-06, 0.03115, -1.609e-05, 0.03125, 0.08333, 0.0, 0.08333, 0.0, 0.08333, 0.03125, 0.08333, 0.03125, 0.1667, 0.0, 0.1667, 0.0, 0.1667, 0.03125, 0.1667, 0.03125, 0.25, 0.0, 0.25, 0.0, 0.25, 0.03125, 0.25, 0.03125, 0.3333, 0.0, 0.3333, 0.0, 0.3333, 0.03125, 0.3333, 0.03125, 0.4167, 0.0, 0.4167, 0.0, 0.4167, 0.03125, 0.4167, 0.03125, 0.5, 0.0, 0.5, 0.03125, 0.5, 0.0625, 0.5, 0.0625, 0.5833, 0.03125, 0.5833, 0.03125, 0.5833, 0.0625, 0.5833, 0.0625, 0.6667, 0.03125, 0.6667, 0.03125, 0.6667, 0.0625, 0.6667, 0.0625, 0.75, 0.03125, 0.75, 0.03125, 0.75, 0.0625, 0.75, 0.0625, 0.8333, 0.03125, 0.8333, 0.03125, 0.8333, 0.0625, 0.8333, 0.05174, 0.9225, 0.02129, 0.9207, 0.02129, 0.9207, 0.05174, 0.9225, 0.06231, 1.0, 0.03115, 1.0, 0.03115, -1.609e-05, 0.06232, -3.06e-05, 0.0625, 0.08333, 0.03125, 0.08333, 0.03125, 0.08333, 0.0625, 0.08333, 0.0625, 0.1667, 0.03125, 0.1667, 0.03125, 0.1667, 0.0625, 0.1667, 0.0625, 0.25, 0.03125, 0.25, 0.03125, 0.25, 0.0625, 0.25, 0.0625, 0.3333, 0.03125, 0.3333, 0.03125, 0.3333, 0.0625, 0.3333, 0.0625, 0.4167, 0.03125, 0.4167, 0.03125, 0.4167, 0.0625, 0.4167, 0.0625, 0.5, 0.03125, 0.5, 0.0625, 0.5, 0.09375, 0.5, 0.09375, 0.5833, 0.0625, 0.5833, 0.0625, 0.5833, 0.09375, 0.5833, 0.09375, 0.6667, 0.0625, 0.6667, 0.0625, 0.6667, 0.09375, 0.6667, 0.09412, 0.7506, 0.0625, 0.75, 0.0625, 0.75, 0.09412, 0.7506, 0.09375, 0.8333, 0.0625, 0.8333, 0.0625, 0.8333, 0.09375, 0.8333, 0.08638, 0.9236, 0.05174, 0.9225, 0.05174, 0.9225, 0.08638, 0.9236, 0.09364, 1.0, 0.06231, 1.0, 0.06232, -3.06e-05, 0.09366, -3.572e-05, 0.09375, 0.08333, 0.0625, 0.08333, 0.0625, 0.08333, 0.09375, 0.08333, 0.09375, 0.1667, 0.0625, 0.1667, 0.0625, 0.1667, 0.09375, 0.1667, 0.09375, 0.25, 0.0625, 0.25, 0.0625, 0.25, 0.09375, 0.25, 0.09375, 0.3333, 0.0625, 0.3333, 0.0625, 0.3333, 0.09375, 0.3333, 0.09375, 0.4167, 0.0625, 0.4167, 0.0625, 0.4167, 0.09375, 0.4167, 0.09375, 0.5, 0.0625, 0.5, 0.09375, 0.5, 0.125, 0.5, 0.125, 0.5833, 0.09375, 0.5833, 0.09375, 0.5833, 0.125, 0.5833, 0.1251, 0.6666, 0.09375, 0.6667, 0.09375, 0.6667, 0.1251, 0.6666, 0.1389, 0.7515, 0.09412, 0.7506, 0.09412, 0.7506, 0.1389, 0.7515, 0.1251, 0.8335, 0.09375, 0.8333, 0.09375, 0.8333, 0.1251, 0.8335, 0.1246, 0.9232, 0.08638, 0.9236, 0.08638, 0.9236, 0.1246, 0.9232, 0.125, 1.0, 0.09364, 1.0, 0.09366, -3.572e-05, 0.125, -1.633e-05, 0.125, 0.08333, 0.09375, 0.08333, 0.09375, 0.08333, 0.125, 0.08333, 0.125, 0.1667, 0.09375, 0.1667, 0.09375, 0.1667, 0.125, 0.1667, 0.125, 0.25, 0.09375, 0.25, 0.09375, 0.25, 0.125, 0.25, 0.125, 0.3333, 0.09375, 0.3333, 0.09375, 0.3333, 0.125, 0.3333, 0.125, 0.4167, 0.09375, 0.4167, 0.09375, 0.4167, 0.125, 0.4167, 0.125, 0.5, 0.09375, 0.5, 0.125, 0.5, 0.1562, 0.5, 0.1562, 0.5833, 0.125, 0.5833, 0.125, 0.5833, 0.1562, 0.5833, 0.1563, 0.6666, 0.1251, 0.6666, 0.1251, 0.6666, 0.1563, 0.6666, 0.1576, 0.7488, 0.1389, 0.7515, 0.1389, 0.7515, 0.1576, 0.7488, 0.1563, 0.8334, 0.1251, 0.8335, 0.1251, 0.8335, 0.1563, 0.8334, 0.1627, 0.9216, 0.1246, 0.9232, 0.1246, 0.9232, 0.1627, 0.9216, 0.1562, 1.0, 0.125, 1.0, 0.125, -1.633e-05, 0.1562, -1.035e-06, 0.1562, 0.08333, 0.125, 0.08333, 0.125, 0.08333, 0.1562, 0.08333, 0.1562, 0.1667, 0.125, 0.1667, 0.125, 0.1667, 0.1562, 0.1667, 0.1563, 0.25, 0.125, 0.25, 0.125, 0.25, 0.1563, 0.25, 0.1562, 0.3333, 0.125, 0.3333, 0.125, 0.3333, 0.1562, 0.3333, 0.1562, 0.4167, 0.125, 0.4167, 0.125, 0.4167, 0.1562, 0.4167, 0.1562, 0.5, 0.125, 0.5, 0.1562, 0.5, 0.1875, 0.5, 0.1875, 0.5833, 0.1562, 0.5833, 0.1562, 0.5833, 0.1875, 0.5833, 0.1875, 0.6667, 0.1563, 0.6666, 0.1563, 0.6666, 0.1875, 0.6667, 0.1878, 0.7497, 0.1576, 0.7488, 0.1576, 0.7488, 0.1878, 0.7497, 0.1875, 0.8333, 0.1563, 0.8334, 0.1563, 0.8334, 0.1875, 0.8333, 0.1924, 0.9198, 0.1627, 0.9216, 0.1627, 0.9216, 0.1924, 0.9198, 0.1876, 1.0, 0.1562, 1.0, 0.1562, -1.035e-06, 0.1875, -0.000371, 0.1875, 0.08333, 0.1562, 0.08333, 0.1562, 0.08333, 0.1875, 0.08333, 0.1875, 0.1667, 0.1562, 0.1667, 0.1562, 0.1667, 0.1875, 0.1667, 0.1875, 0.25, 0.1563, 0.25, 0.1563, 0.25, 0.1875, 0.25, 0.1875, 0.3333, 0.1562, 0.3333, 0.1562, 0.3333, 0.1875, 0.3333, 0.1875, 0.4167, 0.1562, 0.4167, 0.1562, 0.4167, 0.1875, 0.4167, 0.1875, 0.5, 0.1562, 0.5, 0.1875, 0.5, 0.2188, 0.5, 0.2188, 0.5833, 0.1875, 0.5833, 0.1875, 0.5833, 0.2188, 0.5833, 0.2188, 0.6667, 0.1875, 0.6667, 0.1875, 0.6667, 0.2188, 0.6667, 0.2188, 0.75, 0.1878, 0.7497, 0.1878, 0.7497, 0.2188, 0.75, 0.2188, 0.8333, 0.1875, 0.8333, 0.1875, 0.8333, 0.2188, 0.8333, 0.2213, 0.9181, 0.1924, 0.9198, 0.1924, 0.9198, 0.2213, 0.9181, 0.2194, 1.001, 0.1876, 1.0, 0.1875, -0.000371, 0.2191, -0.0009135, 0.2187, 0.08333, 0.1875, 0.08333, 0.1875, 0.08333, 0.2187, 0.08333, 0.2188, 0.1667, 0.1875, 0.1667, 0.1875, 0.1667, 0.2188, 0.1667, 0.2188, 0.25, 0.1875, 0.25, 0.1875, 0.25, 0.2188, 0.25, 0.2187, 0.3333, 0.1875, 0.3333, 0.1875, 0.3333, 0.2187, 0.3333, 0.2188, 0.4167, 0.1875, 0.4167, 0.1875, 0.4167, 0.2188, 0.4167, 0.2188, 0.5, 0.1875, 0.5, 0.2188, 0.5, 0.25, 0.5, 0.25, 0.5833, 0.2188, 0.5833, 0.2188, 0.5833, 0.25, 0.5833, 0.25, 0.6667, 0.2188, 0.6667, 0.2188, 0.6667, 0.25, 0.6667, 0.25, 0.75, 0.2188, 0.75, 0.2188, 0.75, 0.25, 0.75, 0.25, 0.8333, 0.2188, 0.8333, 0.2188, 0.8333, 0.25, 0.8333, 0.2508, 0.917, 0.2213, 0.9181, 0.2213, 0.9181, 0.2508, 0.917, 0.2517, 1.001, 0.2194, 1.001, 0.2191, -0.0009135, 0.2509, -0.0009409, 0.25, 0.08333, 0.2187, 0.08333, 0.2187, 0.08333, 0.25, 0.08333, 0.25, 0.1667, 0.2188, 0.1667, 0.2188, 0.1667, 0.25, 0.1667, 0.25, 0.25, 0.2188, 0.25, 0.2188, 0.25, 0.25, 0.25, 0.25, 0.3333, 0.2187, 0.3333, 0.2187, 0.3333, 0.25, 0.3333, 0.25, 0.4167, 0.2188, 0.4167, 0.2188, 0.4167, 0.25, 0.4167, 0.25, 0.5, 0.2188, 0.5, 0.25, 0.5, 0.2812, 0.5, 0.2813, 0.5833, 0.25, 0.5833, 0.25, 0.5833, 0.2813, 0.5833, 0.2812, 0.6667, 0.25, 0.6667, 0.25, 0.6667, 0.2812, 0.6667, 0.2812, 0.75, 0.25, 0.75, 0.25, 0.75, 0.2812, 0.75, 0.2812, 0.8333, 0.25, 0.8333, 0.25, 0.8333, 0.2812, 0.8333, 0.2812, 0.9167, 0.2508, 0.917, 0.2508, 0.917, 0.2812, 0.9167, 0.2841, 1.0, 0.2517, 1.001, 0.2509, -0.0009409, 0.2829, -0.0006739, 0.2812, 0.08333, 0.25, 0.08333, 0.25, 0.08333, 0.2812, 0.08333, 0.2812, 0.1667, 0.25, 0.1667, 0.25, 0.1667, 0.2812, 0.1667, 0.2812, 0.25, 0.25, 0.25, 0.25, 0.25, 0.2812, 0.25, 0.2809, 0.3294, 0.25, 0.3333, 0.25, 0.3333, 0.2809, 0.3294, 0.2812, 0.4167, 0.25, 0.4167, 0.25, 0.4167, 0.2812, 0.4167, 0.2812, 0.5, 0.25, 0.5, 0.2812, 0.5, 0.3125, 0.5, 0.3125, 0.5833, 0.2813, 0.5833, 0.2813, 0.5833, 0.3125, 0.5833, 0.3125, 0.6667, 0.2812, 0.6667, 0.2812, 0.6667, 0.3125, 0.6667, 0.3125, 0.75, 0.2812, 0.75, 0.2812, 0.75, 0.3125, 0.75, 0.3125, 0.8333, 0.2812, 0.8333, 0.2812, 0.8333, 0.3125, 0.8333, 0.3125, 0.9167, 0.2812, 0.9167, 0.2812, 0.9167, 0.3125, 0.9167, 0.3155, 1.0, 0.2841, 1.0, 0.2829, -0.0006739, 0.3147, -0.0004519, 0.3125, 0.08333, 0.2812, 0.08333, 0.2812, 0.08333, 0.3125, 0.08333, 0.3132, 0.1665, 0.2812, 0.1667, 0.2812, 0.1667, 0.3132, 0.1665, 0.3132, 0.1665, 0.2812, 0.25, 0.2812, 0.25, 0.3132, 0.1665, 0.318, 0.3224, 0.2809, 0.3294, 0.2809, 0.3294, 0.318, 0.3224, 0.3125, 0.4161, 0.2812, 0.4167, 0.2812, 0.4167, 0.3125, 0.4161, 0.3125, 0.5, 0.2812, 0.5, 0.3125, 0.5, 0.3438, 0.5, 0.3438, 0.5833, 0.3125, 0.5833, 0.3125, 0.5833, 0.3438, 0.5833, 0.3438, 0.6667, 0.3125, 0.6667, 0.3125, 0.6667, 0.3438, 0.6667, 0.3438, 0.75, 0.3125, 0.75, 0.3125, 0.75, 0.3438, 0.75, 0.3438, 0.8333, 0.3125, 0.8333, 0.3125, 0.8333, 0.3438, 0.8333, 0.3437, 0.9167, 0.3125, 0.9167, 0.3125, 0.9167, 0.3437, 0.9167, 0.3465, 0.9999, 0.3155, 1.0, 0.3147, -0.0004519, 0.3463, -0.0003699, 0.3438, 0.08333, 0.3125, 0.08333, 0.3125, 0.08333, 0.3438, 0.08333, 0.3469, 0.1664, 0.3132, 0.1665, 0.3132, 0.1665, 0.3469, 0.1664, 0.3474, 0.2496, 0.3132, 0.1665, 0.3132, 0.1665, 0.3474, 0.2496, 0.3453, 0.3286, 0.318, 0.3224, 0.318, 0.3224, 0.3453, 0.3286, 0.3437, 0.4167, 0.3125, 0.4161, 0.3125, 0.4161, 0.3437, 0.4167, 0.3438, 0.5, 0.3125, 0.5, 0.3438, 0.5, 0.375, 0.5, 0.375, 0.5833, 0.3438, 0.5833, 0.3438, 0.5833, 0.375, 0.5833, 0.375, 0.6667, 0.3438, 0.6667, 0.3438, 0.6667, 0.375, 0.6667, 0.375, 0.75, 0.3438, 0.75, 0.3438, 0.75, 0.375, 0.75, 0.375, 0.8333, 0.3438, 0.8333, 0.3438, 0.8333, 0.375, 0.8333, 0.375, 0.9167, 0.3437, 0.9167, 0.3437, 0.9167, 0.375, 0.9167, 0.3783, 0.9999, 0.3465, 0.9999, 0.3463, -0.0003699, 0.3783, -0.000412, 0.375, 0.08336, 0.3438, 0.08333, 0.3438, 0.08333, 0.375, 0.08336, 0.381, 0.1674, 0.3469, 0.1664, 0.3469, 0.1664, 0.381, 0.1674, 0.3827, 0.2513, 0.3474, 0.2496, 0.3474, 0.2496, 0.3827, 0.2513, 0.3774, 0.3315, 0.3453, 0.3286, 0.3453, 0.3286, 0.3774, 0.3315, 0.375, 0.4167, 0.3437, 0.4167, 0.3437, 0.4167, 0.375, 0.4167, 0.375, 0.5, 0.3438, 0.5, 0.375, 0.5, 0.4063, 0.5, 0.4062, 0.5833, 0.375, 0.5833, 0.375, 0.5833, 0.4062, 0.5833, 0.4063, 0.6667, 0.375, 0.6667, 0.375, 0.6667, 0.4063, 0.6667, 0.4062, 0.75, 0.375, 0.75, 0.375, 0.75, 0.4062, 0.75, 0.4062, 0.8333, 0.375, 0.8333, 0.375, 0.8333, 0.4062, 0.8333, 0.4062, 0.9167, 0.375, 0.9167, 0.375, 0.9167, 0.4062, 0.9167, 0.4117, 0.9997, 0.3783, 0.9999, 0.3783, -0.000412, 0.4111, -0.0004779, 0.4064, 0.08343, 0.375, 0.08336, 0.375, 0.08336, 0.4064, 0.08343, 0.4134, 0.1688, 0.381, 0.1674, 0.381, 0.1674, 0.4134, 0.1688, 0.4148, 0.2462, 0.3827, 0.2513, 0.3827, 0.2513, 0.4148, 0.2462, 0.4095, 0.3312, 0.3774, 0.3315, 0.3774, 0.3315, 0.4095, 0.3312, 0.4063, 0.4165, 0.375, 0.4167, 0.375, 0.4167, 0.4063, 0.4165, 0.4063, 0.5, 0.375, 0.5, 0.4063, 0.5, 0.4375, 0.5, 0.4373, 0.5838, 0.4062, 0.5833, 0.4062, 0.5833, 0.4373, 0.5838, 0.4374, 0.6668, 0.4063, 0.6667, 0.4063, 0.6667, 0.4374, 0.6668, 0.4375, 0.75, 0.4062, 0.75, 0.4062, 0.75, 0.4375, 0.75, 0.4375, 0.8333, 0.4062, 0.8333, 0.4062, 0.8333, 0.4375, 0.8333, 0.4375, 0.9167, 0.4062, 0.9167, 0.4062, 0.9167, 0.4375, 0.9167, 0.4463, 0.9995, 0.4117, 0.9997, 0.4111, -0.0004779, 0.4451, -0.0005048, 0.4376, 0.08339, 0.4064, 0.08343, 0.4064, 0.08343, 0.4376, 0.08339, 0.4431, 0.1696, 0.4134, 0.1688, 0.4134, 0.1688, 0.4431, 0.1696, 0.4436, 0.2476, 0.4148, 0.2462, 0.4148, 0.2462, 0.4436, 0.2476, 0.4396, 0.3322, 0.4095, 0.3312, 0.4095, 0.3312, 0.4396, 0.3322, 0.4375, 0.4167, 0.4063, 0.4165, 0.4063, 0.4165, 0.4375, 0.4167, 0.4375, 0.5, 0.4063, 0.5, 0.4375, 0.5, 0.4683, 0.4981, 0.4675, 0.5867, 0.4373, 0.5838, 0.4373, 0.5838, 0.4675, 0.5867, 0.4684, 0.6694, 0.4374, 0.6668, 0.4374, 0.6668, 0.4684, 0.6694, 0.4688, 0.75, 0.4375, 0.75, 0.4375, 0.75, 0.4688, 0.75, 0.4688, 0.8333, 0.4375, 0.8333, 0.4375, 0.8333, 0.4688, 0.8333, 0.4687, 0.9167, 0.4375, 0.9167, 0.4375, 0.9167, 0.4687, 0.9167, 0.4802, 0.9987, 0.4463, 0.9995, 0.4451, -0.0005048, 0.4803, -0.0003704, 0.4687, 0.08333, 0.4376, 0.08339, 0.4376, 0.08339, 0.4687, 0.08333, 0.4717, 0.169, 0.4431, 0.1696, 0.4431, 0.1696, 0.4717, 0.169, 0.4716, 0.2493, 0.4436, 0.2476, 0.4436, 0.2476, 0.4716, 0.2493, 0.4692, 0.3332, 0.4396, 0.3322, 0.4396, 0.3322, 0.4692, 0.3332, 0.4687, 0.4166, 0.4375, 0.4167, 0.4375, 0.4167, 0.4687, 0.4166, 0.4683, 0.4981, 0.4375, 0.5, 0.4683, 0.4981, 0.5006, 0.4957, 0.5011, 0.5895, 0.4675, 0.5867, 0.4675, 0.5867, 0.5011, 0.5895, 0.5003, 0.6714, 0.4684, 0.6694, 0.4684, 0.6694, 0.5003, 0.6714, 0.5, 0.75, 0.4688, 0.75, 0.4688, 0.75, 0.5, 0.75, 0.5, 0.8333, 0.4688, 0.8333, 0.4688, 0.8333, 0.5, 0.8333, 0.5, 0.9167, 0.4687, 0.9167, 0.4687, 0.9167, 0.5, 0.9167, 0.5128, 0.997, 0.4802, 0.9987, 0.4803, -0.0003704, 0.5152, 0.0005068, 0.5, 0.08333, 0.4687, 0.08333, 0.4687, 0.08333, 0.5, 0.08333, 0.5008, 0.1676, 0.4717, 0.169, 0.4717, 0.169, 0.5008, 0.1676, 0.5005, 0.25, 0.4716, 0.2493, 0.4716, 0.2493, 0.5005, 0.25, 0.5, 0.3333, 0.4692, 0.3332, 0.4692, 0.3332, 0.5, 0.3333, 0.5, 0.416, 0.4687, 0.4166, 0.4687, 0.4166, 0.5, 0.416, 0.5006, 0.4957, 0.4683, 0.4981])
me_torus.update()

# ---- objects
ob_light = bpy.data.objects.new('Light', light_light)
ob_camera = bpy.data.objects.new('Camera', cam_camera)
ob_torus = bpy.data.objects.new('Torus', me_torus)

# ---- transforms, parenting, visibility, modifiers, constraints
ob_light.location = (4.076, 1.005, 5.904)
ob_light.rotation_euler = (0.6503, 0.05522, 1.866)
ob_light.lock_rotations_4d = False
ob_light.empty_display_type = 'ARROWS'
ob_light.color = (0.0, 0.0, 0.0, 0.0)
ob_light.lineart.crease_threshold = 0.0
ob_camera.location = (7.359, -6.926, 4.958)
ob_camera.rotation_euler = (1.109, 0.0, 0.8149)
ob_camera.lock_rotations_4d = False
ob_camera.empty_display_type = 'ARROWS'
ob_camera.color = (0.0, 0.0, 0.0, 0.0)
ob_camera.display_type = 'WIRE'
ob_camera.lineart.crease_threshold = 0.0
ob_torus.location = (0.0, 0.0, 0.0)
_m = ob_torus.modifiers.new('Subdivision', 'SUBSURF')
_m.render_levels = 1

# ---- collection membership
col_collection.objects.link(ob_light)
col_collection.objects.link(ob_camera)
col_collection.objects.link(ob_torus)

# ---- scene / render settings (as saved in the file)
scene.camera = ob_torus
scene.frame_start = 1; scene.frame_end = 250; scene.frame_set(1)
scene.render.engine = 'BLENDER_EEVEE_NEXT'
bpy.context.view_layer.update()

# ---- added for rendering (the .blend has no active camera): camera
cam_auto = bpy.data.cameras.new('AutoCamera')
cam_auto.lens = 50.0
cam_auto.sensor_width = 36.0
cam_auto.clip_end = 1000.0
ob_auto_camera = bpy.data.objects.new('AutoCamera', cam_auto)
scene.collection.objects.link(ob_auto_camera)
ob_auto_camera.location = (1.02628, -1.21139, 0.81659)
ob_auto_camera.rotation_euler = (1.09748, -7.21219e-08, 0.694738)
scene.camera = ob_auto_camera
bpy.context.view_layer.update()
